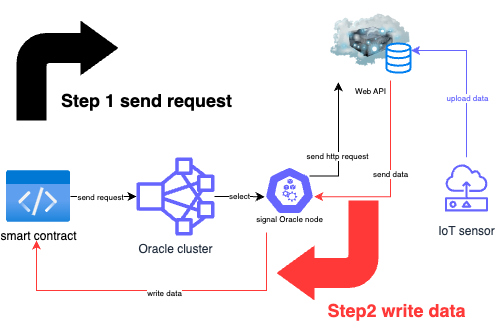

The diagram above was exported from draw.io. Its source (the exported page's mxGraphModel, read from the mxfile embedded in the PNG):
<mxGraphModel dx="890" dy="621" grid="1" gridSize="10" guides="1" tooltips="1" connect="1" arrows="1" fold="1" page="1" pageScale="1" pageWidth="827" pageHeight="1169" math="0" shadow="0">
  <root>
    <mxCell id="WIyWlLk6GJQsqaUBKTNV-0" />
    <mxCell id="WIyWlLk6GJQsqaUBKTNV-1" parent="WIyWlLk6GJQsqaUBKTNV-0" />
    <mxCell id="OIloI1zcb7YGLm7qGtoo-18" style="edgeStyle=orthogonalEdgeStyle;rounded=0;orthogonalLoop=1;jettySize=auto;html=1;fontSize=8;" parent="WIyWlLk6GJQsqaUBKTNV-1" source="OIloI1zcb7YGLm7qGtoo-12" target="OIloI1zcb7YGLm7qGtoo-13" edge="1">
      <mxGeometry relative="1" as="geometry" />
    </mxCell>
    <mxCell id="OIloI1zcb7YGLm7qGtoo-20" value="send request" style="edgeLabel;html=1;align=center;verticalAlign=middle;resizable=0;points=[];fontSize=8;" parent="OIloI1zcb7YGLm7qGtoo-18" vertex="1" connectable="0">
      <mxGeometry x="-0.3636" relative="1" as="geometry">
        <mxPoint x="8" as="offset" />
      </mxGeometry>
    </mxCell>
    <mxCell id="OIloI1zcb7YGLm7qGtoo-12" value="smart contract" style="aspect=fixed;html=1;points=[];align=center;image;fontSize=12;image=img/lib/azure2/general/Code.svg;" parent="WIyWlLk6GJQsqaUBKTNV-1" vertex="1">
      <mxGeometry x="50" y="210" width="64" height="52" as="geometry" />
    </mxCell>
    <mxCell id="OIloI1zcb7YGLm7qGtoo-19" value="select" style="edgeStyle=orthogonalEdgeStyle;rounded=0;orthogonalLoop=1;jettySize=auto;html=1;entryX=0.005;entryY=0.63;entryDx=0;entryDy=0;entryPerimeter=0;fontSize=8;" parent="WIyWlLk6GJQsqaUBKTNV-1" source="OIloI1zcb7YGLm7qGtoo-13" target="OIloI1zcb7YGLm7qGtoo-14" edge="1">
      <mxGeometry relative="1" as="geometry" />
    </mxCell>
    <mxCell id="OIloI1zcb7YGLm7qGtoo-13" value="Oracle cluster" style="sketch=0;outlineConnect=0;fontColor=#232F3E;gradientColor=none;fillColor=#6666FF;strokeColor=none;dashed=0;verticalLabelPosition=bottom;verticalAlign=top;align=center;html=1;fontSize=12;fontStyle=0;aspect=fixed;pointerEvents=1;shape=mxgraph.aws4.cluster;" parent="WIyWlLk6GJQsqaUBKTNV-1" vertex="1">
      <mxGeometry x="180" y="197" width="78" height="78" as="geometry" />
    </mxCell>
    <mxCell id="OIloI1zcb7YGLm7qGtoo-17" value="" style="group" parent="WIyWlLk6GJQsqaUBKTNV-1" vertex="1" connectable="0">
      <mxGeometry x="288" y="206" width="90" height="66" as="geometry" />
    </mxCell>
    <mxCell id="OIloI1zcb7YGLm7qGtoo-14" value="" style="sketch=0;html=1;dashed=0;whitespace=wrap;fillColor=#6666FF;strokeColor=#ffffff;points=[[0.005,0.63,0],[0.1,0.2,0],[0.9,0.2,0],[0.5,0,0],[0.995,0.63,0],[0.72,0.99,0],[0.5,1,0],[0.28,0.99,0]];shape=mxgraph.kubernetes.icon;prIcon=node;fontSize=13;gradientColor=none;fillStyle=auto;" parent="OIloI1zcb7YGLm7qGtoo-17" vertex="1">
      <mxGeometry x="20" width="50" height="48" as="geometry" />
    </mxCell>
    <mxCell id="OIloI1zcb7YGLm7qGtoo-16" value="&lt;font style=&quot;font-size: 8px;&quot;&gt;signal Oracle node&lt;/font&gt;" style="text;html=1;resizable=0;autosize=1;align=center;verticalAlign=middle;points=[];fillColor=none;strokeColor=none;rounded=0;fillStyle=auto;fontSize=13;" parent="OIloI1zcb7YGLm7qGtoo-17" vertex="1">
      <mxGeometry y="36" width="90" height="30" as="geometry" />
    </mxCell>
    <mxCell id="OIloI1zcb7YGLm7qGtoo-26" value="" style="group" parent="WIyWlLk6GJQsqaUBKTNV-1" vertex="1" connectable="0">
      <mxGeometry x="374" y="40" width="80" height="80" as="geometry" />
    </mxCell>
    <mxCell id="OIloI1zcb7YGLm7qGtoo-25" value="Web API" style="image;html=1;image=img/lib/clip_art/networking/Cloud_Server_128x128.png;fillStyle=auto;fontSize=8;fillColor=none;gradientColor=none;" parent="OIloI1zcb7YGLm7qGtoo-26" vertex="1">
      <mxGeometry width="80" height="80" as="geometry" />
    </mxCell>
    <mxCell id="OIloI1zcb7YGLm7qGtoo-24" value="" style="html=1;verticalLabelPosition=bottom;align=center;labelBackgroundColor=#ffffff;verticalAlign=top;strokeWidth=2;strokeColor=#0080F0;shadow=0;dashed=0;shape=mxgraph.ios7.icons.data;fillStyle=auto;fontSize=8;fillColor=default;gradientColor=none;" parent="OIloI1zcb7YGLm7qGtoo-26" vertex="1">
      <mxGeometry x="56" y="43" width="24" height="29.099999999999998" as="geometry" />
    </mxCell>
    <mxCell id="OIloI1zcb7YGLm7qGtoo-27" style="edgeStyle=orthogonalEdgeStyle;rounded=0;orthogonalLoop=1;jettySize=auto;html=1;exitX=0.9;exitY=0.2;exitDx=0;exitDy=0;exitPerimeter=0;entryX=0.099;entryY=1.02;entryDx=0;entryDy=0;entryPerimeter=0;fontSize=8;" parent="WIyWlLk6GJQsqaUBKTNV-1" source="OIloI1zcb7YGLm7qGtoo-14" target="OIloI1zcb7YGLm7qGtoo-25" edge="1">
      <mxGeometry relative="1" as="geometry" />
    </mxCell>
    <mxCell id="OIloI1zcb7YGLm7qGtoo-28" value="send http request" style="edgeLabel;html=1;align=center;verticalAlign=middle;resizable=0;points=[];fontSize=8;" parent="OIloI1zcb7YGLm7qGtoo-27" vertex="1" connectable="0">
      <mxGeometry x="-0.2016" y="1" relative="1" as="geometry">
        <mxPoint as="offset" />
      </mxGeometry>
    </mxCell>
    <mxCell id="OIloI1zcb7YGLm7qGtoo-29" style="edgeStyle=orthogonalEdgeStyle;rounded=0;orthogonalLoop=1;jettySize=auto;html=1;exitX=0.75;exitY=1;exitDx=0;exitDy=0;entryX=0.995;entryY=0.63;entryDx=0;entryDy=0;entryPerimeter=0;fontSize=8;strokeColor=#FF3838;" parent="WIyWlLk6GJQsqaUBKTNV-1" source="OIloI1zcb7YGLm7qGtoo-25" target="OIloI1zcb7YGLm7qGtoo-14" edge="1">
      <mxGeometry relative="1" as="geometry" />
    </mxCell>
    <mxCell id="OIloI1zcb7YGLm7qGtoo-31" value="send data" style="edgeLabel;html=1;align=center;verticalAlign=middle;resizable=0;points=[];fontSize=8;" parent="OIloI1zcb7YGLm7qGtoo-29" vertex="1" connectable="0">
      <mxGeometry x="-0.0321" y="-1" relative="1" as="geometry">
        <mxPoint as="offset" />
      </mxGeometry>
    </mxCell>
    <mxCell id="OIloI1zcb7YGLm7qGtoo-33" style="edgeStyle=orthogonalEdgeStyle;rounded=0;orthogonalLoop=1;jettySize=auto;html=1;entryX=0.469;entryY=1.346;entryDx=0;entryDy=0;entryPerimeter=0;strokeColor=#FF3838;fontSize=8;" parent="WIyWlLk6GJQsqaUBKTNV-1" source="OIloI1zcb7YGLm7qGtoo-16" target="OIloI1zcb7YGLm7qGtoo-12" edge="1">
      <mxGeometry relative="1" as="geometry">
        <Array as="points">
          <mxPoint x="310" y="330" />
          <mxPoint x="80" y="330" />
        </Array>
      </mxGeometry>
    </mxCell>
    <mxCell id="OIloI1zcb7YGLm7qGtoo-34" value="write data" style="edgeLabel;html=1;align=center;verticalAlign=middle;resizable=0;points=[];fontSize=8;" parent="OIloI1zcb7YGLm7qGtoo-33" vertex="1" connectable="0">
      <mxGeometry x="-0.1638" y="2" relative="1" as="geometry">
        <mxPoint x="-20" as="offset" />
      </mxGeometry>
    </mxCell>
    <mxCell id="OIloI1zcb7YGLm7qGtoo-37" style="edgeStyle=orthogonalEdgeStyle;rounded=0;orthogonalLoop=1;jettySize=auto;html=1;strokeColor=#6666FF;fontSize=8;fontColor=#6666FF;entryX=1.028;entryY=0.238;entryDx=0;entryDy=0;entryPerimeter=0;" parent="WIyWlLk6GJQsqaUBKTNV-1" source="OIloI1zcb7YGLm7qGtoo-35" target="OIloI1zcb7YGLm7qGtoo-24" edge="1">
      <mxGeometry relative="1" as="geometry">
        <mxPoint x="480" y="130" as="targetPoint" />
        <Array as="points">
          <mxPoint x="510" y="90" />
        </Array>
      </mxGeometry>
    </mxCell>
    <mxCell id="OIloI1zcb7YGLm7qGtoo-38" value="upload data" style="edgeLabel;html=1;align=center;verticalAlign=middle;resizable=0;points=[];fontSize=8;fontColor=#6666FF;" parent="OIloI1zcb7YGLm7qGtoo-37" vertex="1" connectable="0">
      <mxGeometry x="-0.2663" relative="1" as="geometry">
        <mxPoint as="offset" />
      </mxGeometry>
    </mxCell>
    <mxCell id="OIloI1zcb7YGLm7qGtoo-35" value="IoT sensor" style="sketch=0;outlineConnect=0;fontColor=#232F3E;gradientColor=none;strokeColor=#6666FF;fillColor=#ffffff;dashed=0;verticalLabelPosition=bottom;verticalAlign=top;align=center;html=1;fontSize=12;fontStyle=0;aspect=fixed;shape=mxgraph.aws4.resourceIcon;resIcon=mxgraph.aws4.sensor;fillStyle=auto;" parent="WIyWlLk6GJQsqaUBKTNV-1" vertex="1">
      <mxGeometry x="480" y="197" width="60" height="60" as="geometry" />
    </mxCell>
    <mxCell id="OIloI1zcb7YGLm7qGtoo-39" value="" style="html=1;shadow=0;dashed=0;align=center;verticalAlign=middle;shape=mxgraph.arrows2.bendArrow;dy=15;dx=38;notch=0;arrowHead=55;rounded=1;fillStyle=auto;strokeColor=none;fontSize=8;fontColor=#FF3838;fillColor=#FF3838;gradientColor=none;rotation=-180;" parent="WIyWlLk6GJQsqaUBKTNV-1" vertex="1">
      <mxGeometry x="320" y="240" width="102" height="100" as="geometry" />
    </mxCell>
    <mxCell id="OIloI1zcb7YGLm7qGtoo-40" value="" style="html=1;shadow=0;dashed=0;align=center;verticalAlign=middle;shape=mxgraph.arrows2.bendArrow;dy=15;dx=38;notch=0;arrowHead=55;rounded=1;fillStyle=auto;strokeColor=none;fontSize=8;fontColor=#6666FF;fillColor=#000000;gradientColor=none;rotation=0;" parent="WIyWlLk6GJQsqaUBKTNV-1" vertex="1">
      <mxGeometry x="60" y="60" width="102" height="100" as="geometry" />
    </mxCell>
    <mxCell id="OIloI1zcb7YGLm7qGtoo-42" value="&lt;font style=&quot;font-size: 18px;&quot;&gt;Step 1 send request&lt;/font&gt;" style="text;html=1;resizable=0;autosize=1;align=center;verticalAlign=middle;points=[];fillColor=none;strokeColor=none;rounded=0;fillStyle=auto;fontSize=8;fontColor=#000000;fontStyle=1" parent="WIyWlLk6GJQsqaUBKTNV-1" vertex="1">
      <mxGeometry x="95" y="120" width="190" height="40" as="geometry" />
    </mxCell>
    <mxCell id="OIloI1zcb7YGLm7qGtoo-43" value="&lt;font color=&quot;#ff3838&quot; style=&quot;font-size: 18px;&quot;&gt;Step2 write data&lt;/font&gt;" style="text;html=1;resizable=0;autosize=1;align=center;verticalAlign=middle;points=[];fillColor=none;strokeColor=none;rounded=0;fillStyle=auto;fontSize=8;fontColor=#000000;fontStyle=1" parent="WIyWlLk6GJQsqaUBKTNV-1" vertex="1">
      <mxGeometry x="360" y="330" width="160" height="40" as="geometry" />
    </mxCell>
  </root>
</mxGraphModel>